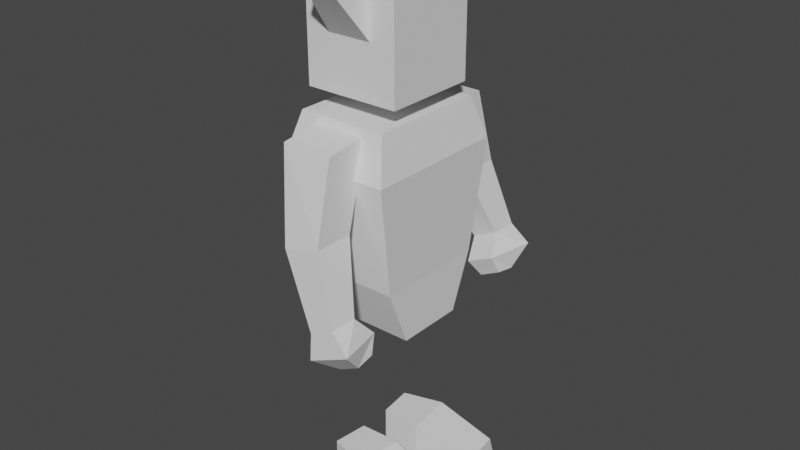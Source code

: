 # Source: demon.blend  (saved by Blender 2.91.10; exported with 4.5.12 LTS)
import bpy
from mathutils import Matrix  # noqa: F401  (used for matrix-valued properties, if any)

bpy.ops.wm.read_factory_settings(use_empty=True)
scene = bpy.context.scene
scene.name = 'Scene'

# ---- collections
col_collection = bpy.data.collections.new('Collection'); scene.collection.children.link(col_collection)

# ---- world
world_world = bpy.data.worlds.new('World'); scene.world = world_world
world_world.use_nodes = True; world_world.node_tree.nodes.clear()
_N = world_world.node_tree.nodes; _L = world_world.node_tree.links
n0 = _N.new('ShaderNodeOutputWorld'); n0.name = 'World Output'; n0.location = (300, 300)
n1 = _N.new('ShaderNodeBackground'); n1.name = 'Background'; n1.location = (10, 300)
n1.inputs[0].default_value = (0.05088, 0.05088, 0.05088, 1.0)
_L.new(n1.outputs[0], n0.inputs[0])
n0.is_active_output = True
world_world.color = (0.05088, 0.05088, 0.05088)
world_world.use_sun_shadow = False
world_world.sun_shadow_jitter_overblur = 0.0

# ---- meshes
me_cube_005 = bpy.data.meshes.new('Cube.005')
me_cube_005.from_pydata([(-0.1121, -0.1121, 0.9559), (-0.1121, -0.1121, 1.18), (0.1121, -0.1121, 0.9559), (0.1121, -0.1121, 1.18), (-0.1121, 0.0, 0.9559), (-0.1121, 0.0, 1.18), (0.1121, 0.0, 0.9559), (0.1121, 0.0, 1.18), (-0.1183, 0.0, 0.5571), (0.1183, 0.0, 0.5571), (0.1055, 0.0, 0.916), (-0.1055, 0.0, 0.916), (0.1292, 0.0, 0.8173), (-0.1183, 0.0, 0.4252), (-0.1292, 0.0, 0.8173), (0.1183, -0.0815, 0.4252), (-0.1183, -0.0815, 0.4252), (-0.1292, -0.173, 0.8173), (0.1183, 0.0, 0.4252), (0.1292, -0.173, 0.8173), (-0.1055, -0.1412, 0.916), (0.1055, -0.1412, 0.916), (-0.1183, -0.1351, 0.5581), (0.1183, -0.1351, 0.5581), (-0.05374, -0.1076, 1.074), (-0.03386, -0.198, 1.193), (-0.05374, -0.03908, 1.156), (-0.03386, -0.1362, 1.221), (0.05374, -0.1076, 1.074), (0.03386, -0.198, 1.193), (0.05374, -0.03908, 1.156), (0.03386, -0.1362, 1.221), (-2.08e-17, -0.2078, 1.286), (-2.08e-17, -0.2078, 1.286), (-2.08e-17, -0.2078, 1.286), (-2.08e-17, -0.2078, 1.286), (-0.02455, -0.2861, 0.6853), (-0.0625, -0.2383, 0.887), (-0.02455, -0.1941, 0.6853), (-0.0625, -0.1334, 0.9011), (0.06421, -0.2861, 0.7085), (0.05807, -0.2383, 0.887), (0.06421, -0.1941, 0.7085), (0.05807, -0.1334, 0.9011), (0.05702, -0.3056, 0.5283), (0.05702, -0.2411, 0.5283), (0.1156, -0.3056, 0.5552), (0.1156, -0.2411, 0.5552), (0.09755, -0.2665, 0.4404), (0.09439, -0.2209, 0.4468), (0.1461, -0.2664, 0.4642), (0.1429, -0.2208, 0.4706), (0.1341, -0.2029, 0.5116), (0.06906, -0.2029, 0.4817), (0.1594, -0.3128, 0.515), (0.05958, -0.3128, 0.4691), (-0.05579, -0.124, 4.327e-05), (-0.05579, -0.124, 0.09609), (-0.04588, -0.04041, 4.327e-05), (-0.04588, -0.04041, 0.09609), (0.1783, -0.1782, 4.327e-05), (0.1802, -0.1617, 0.04851), (0.1944, -0.04246, 4.327e-05), (0.1924, -0.05893, 0.04851), (0.05319, -0.03506, 4.327e-05), (0.05319, -0.03506, 0.09609), (0.03929, -0.1523, 4.327e-05), (0.03929, -0.1523, 0.09609)], [], [(6, 7, 3, 2), (2, 3, 1, 0), (4, 6, 2, 0), (7, 5, 1, 3), (0, 1, 5, 4), (22, 17, 14, 8), (19, 12, 10, 21), (23, 22, 16, 15), (9, 12, 19, 23), (23, 19, 17, 22), (10, 11, 20, 21), (14, 17, 20, 11), (17, 19, 21, 20), (15, 16, 13, 18), (23, 15, 18, 9), (8, 13, 16, 22), (24, 25, 27, 26), (26, 27, 31, 30), (30, 31, 29, 28), (28, 29, 25, 24), (27, 25, 32, 33), (25, 29, 34, 32), (31, 27, 33, 35), (29, 31, 35, 34), (36, 37, 39, 38), (38, 39, 43, 42), (42, 43, 41, 40), (40, 41, 37, 36), (36, 38, 45, 44), (53, 52, 51, 49), (42, 40, 46, 47), (40, 36, 44, 46), (38, 42, 47, 45), (49, 51, 50, 48), (52, 54, 50, 51), (55, 53, 49, 48), (54, 55, 48, 50), (46, 44, 55, 54), (44, 45, 53, 55), (45, 47, 52, 53), (47, 46, 54, 52), (56, 57, 59, 58), (64, 65, 63, 62), (62, 63, 61, 60), (66, 67, 57, 56), (64, 62, 60, 66), (63, 65, 67, 61), (58, 64, 66, 56), (60, 61, 67, 66), (58, 59, 65, 64), (57, 67, 65, 59), (37, 41, 43, 39)])
_uv = me_cube_005.uv_layers.new(name='UVMap')
_uv.uv.foreach_set('vector', [0.5504, 0.8715, 0.5504, 0.6726, 0.4505, 0.6728, 0.4505, 0.8717, 0.2425, 0.4497, 0.2425, 0.6495, 0.4421, 0.6498, 0.4421, 0.45, 0.1041, 0.8711, 0.1041, 0.6721, 0.004172, 0.6718, 0.004172, 0.8709, 0.1342, 0.6599, 0.1342, 0.8595, 0.2339, 0.8591, 0.2339, 0.6596, 0.2341, 0.6512, 0.2341, 0.4513, 0.1342, 0.4514, 0.1342, 0.6512, 0.363, 0.3229, 0.3967, 0.09183, 0.2425, 0.09183, 0.2425, 0.3238, 0.5592, 0.3508, 0.405, 0.3508, 0.4053, 0.4405, 0.5311, 0.4405, 0.01515, 0.1241, 0.2257, 0.1241, 0.2278, 0.004172, 0.01726, 0.004172, 0.4057, 0.1211, 0.405, 0.3508, 0.5592, 0.3508, 0.5261, 0.122, 0.01515, 0.1241, 0.004172, 0.356, 0.2342, 0.356, 0.2257, 0.1241, 0.2425, 0.6586, 0.2425, 0.8462, 0.3681, 0.8458, 0.3681, 0.6581, 0.2425, 0.09183, 0.3967, 0.09183, 0.3685, 0.004172, 0.2426, 0.004172, 0.2342, 0.356, 0.004172, 0.356, 0.02679, 0.443, 0.2145, 0.443, 0.9875, 0.2144, 0.9875, 0.004376, 0.9149, 0.004172, 0.9149, 0.2142, 0.5261, 0.122, 0.4785, 0.004172, 0.4059, 0.004172, 0.4057, 0.1211, 0.2425, 0.3238, 0.2425, 0.4413, 0.3152, 0.4413, 0.363, 0.3229, 0.9001, 0.6254, 0.9357, 0.754, 0.9888, 0.7254, 0.9958, 0.6217, 0.9065, 0.3624, 0.8917, 0.2722, 0.8314, 0.2722, 0.8109, 0.3624, 0.8918, 0.8144, 0.8816, 0.7099, 0.8274, 0.6834, 0.7962, 0.8144, 0.9065, 0.1964, 0.8926, 0.08728, 0.8323, 0.08728, 0.8109, 0.1964, 0.9888, 0.7254, 0.9357, 0.754, 0.9958, 0.8112, 0.9958, 0.8112, 0.8323, 0.08728, 0.8926, 0.08728, 0.8627, 0.004173, 0.8627, 0.004173, 0.8314, 0.2722, 0.8917, 0.2722, 0.8645, 0.2047, 0.8645, 0.2047, 0.8274, 0.6834, 0.8816, 0.7099, 0.8872, 0.6217, 0.8872, 0.6217, 0.6851, 0.6131, 0.6976, 0.7979, 0.7879, 0.8257, 0.766, 0.6266, 0.5676, 0.2341, 0.5714, 0.4313, 0.6768, 0.4104, 0.6492, 0.2389, 0.6483, 0.6178, 0.6724, 0.4397, 0.5824, 0.4681, 0.5676, 0.6319, 0.7667, 0.1873, 0.8025, 0.03361, 0.6993, 0.004172, 0.6851, 0.1855, 0.6851, 0.6131, 0.766, 0.6266, 0.7475, 0.4807, 0.6908, 0.4713, 0.614, 0.03974, 0.676, 0.05456, 0.6768, 0.01659, 0.6302, 0.004172, 0.6483, 0.6178, 0.5676, 0.6319, 0.5751, 0.7731, 0.6317, 0.7633, 0.7667, 0.1873, 0.6851, 0.1855, 0.7177, 0.3397, 0.7744, 0.3309, 0.5676, 0.2341, 0.6492, 0.2389, 0.6678, 0.09449, 0.6119, 0.08113, 0.6852, 0.864, 0.6851, 0.909, 0.726, 0.9108, 0.7261, 0.8659, 0.6724, 0.7971, 0.5762, 0.8131, 0.6241, 0.8492, 0.6631, 0.8364, 0.6931, 0.4182, 0.7879, 0.4452, 0.7771, 0.4116, 0.7379, 0.3992, 0.7661, 0.9263, 0.7661, 0.834, 0.7261, 0.8659, 0.726, 0.9108, 0.7744, 0.3309, 0.7177, 0.3397, 0.7059, 0.3909, 0.8025, 0.3759, 0.6908, 0.4713, 0.7475, 0.4807, 0.7879, 0.4452, 0.6931, 0.4182, 0.6119, 0.08113, 0.6678, 0.09449, 0.676, 0.05456, 0.614, 0.03974, 0.6317, 0.7633, 0.5751, 0.7731, 0.5762, 0.8131, 0.6724, 0.7971, 0.3169, 0.9402, 0.3169, 0.8546, 0.2425, 0.8547, 0.2425, 0.9403, 0.8817, 0.4874, 0.7962, 0.4874, 0.8393, 0.6119, 0.8819, 0.6133, 0.4194, 0.6581, 0.3764, 0.6732, 0.3764, 0.765, 0.4194, 0.7793, 0.9758, 0.5253, 0.8903, 0.5248, 0.8905, 0.6107, 0.976, 0.6112, 0.01198, 0.5381, 0.004172, 0.6634, 0.1258, 0.6634, 0.1171, 0.5381, 0.5516, 0.6643, 0.5555, 0.5367, 0.4505, 0.5367, 0.4596, 0.6643, 0.02679, 0.4513, 0.01198, 0.5381, 0.1171, 0.5381, 0.1017, 0.4513, 0.976, 0.4005, 0.9333, 0.3992, 0.8903, 0.5248, 0.9758, 0.5253, 0.8819, 0.3992, 0.7964, 0.3993, 0.7962, 0.4874, 0.8817, 0.4874, 0.4659, 0.4497, 0.4505, 0.5367, 0.5555, 0.5367, 0.5407, 0.4497, 0.8887, 0.9301, 0.8887, 0.8228, 0.7962, 0.8238, 0.7962, 0.9311])
me_cube_005.use_remesh_fix_poles = True
me_cube_005.use_remesh_preserve_attributes = False
me_cube_005.use_mirror_vertex_groups = False
me_cube_005.update()

# ---- objects
ob_cube = bpy.data.objects.new('Cube', me_cube_005)

# ---- transforms, parenting, visibility, modifiers, constraints
ob_cube.location = (0.0, 0.0, 0.0)
ob_cube.lineart.crease_threshold = 0.0
_m = ob_cube.modifiers.new('Mirror', 'MIRROR')
_m.use_axis = (False, True, False)
_m.use_clip = True

# ---- collection membership
col_collection.objects.link(ob_cube)

# ---- scene / render settings (as saved in the file)
scene.camera = ob_cube
scene.frame_start = 1; scene.frame_end = 250; scene.frame_set(1)
scene.render.engine = 'BLENDER_EEVEE_NEXT'
scene.cycles.use_denoising = False
scene.cycles.samples = 128
scene.cycles.sampling_pattern = 'TABULATED_SOBOL'
scene.cycles.use_adaptive_sampling = False
scene.cycles.use_light_tree = False
scene.view_settings.view_transform = 'Filmic'
bpy.context.view_layer.update()

# ---- added for rendering (the .blend has no active camera and no usable light): camera, sun
cam_auto = bpy.data.cameras.new('AutoCamera')
cam_auto.lens = 50.0
cam_auto.sensor_width = 36.0
cam_auto.clip_end = 1000.0
ob_auto_camera = bpy.data.objects.new('AutoCamera', cam_auto)
scene.collection.objects.link(ob_auto_camera)
ob_auto_camera.location = (1.38935, -1.6281, 1.72852)
ob_auto_camera.rotation_euler = (1.09748, -7.21219e-08, 0.694738)
scene.camera = ob_auto_camera
light_auto_sun = bpy.data.lights.new('AutoSun', 'SUN')
light_auto_sun.energy = 3.0
light_auto_sun.angle = 0.0523599
ob_auto_sun = bpy.data.objects.new('AutoSun', light_auto_sun)
scene.collection.objects.link(ob_auto_sun)
ob_auto_sun.rotation_euler = (0.872665, 0.174533, 0.523599)
bpy.context.view_layer.update()
